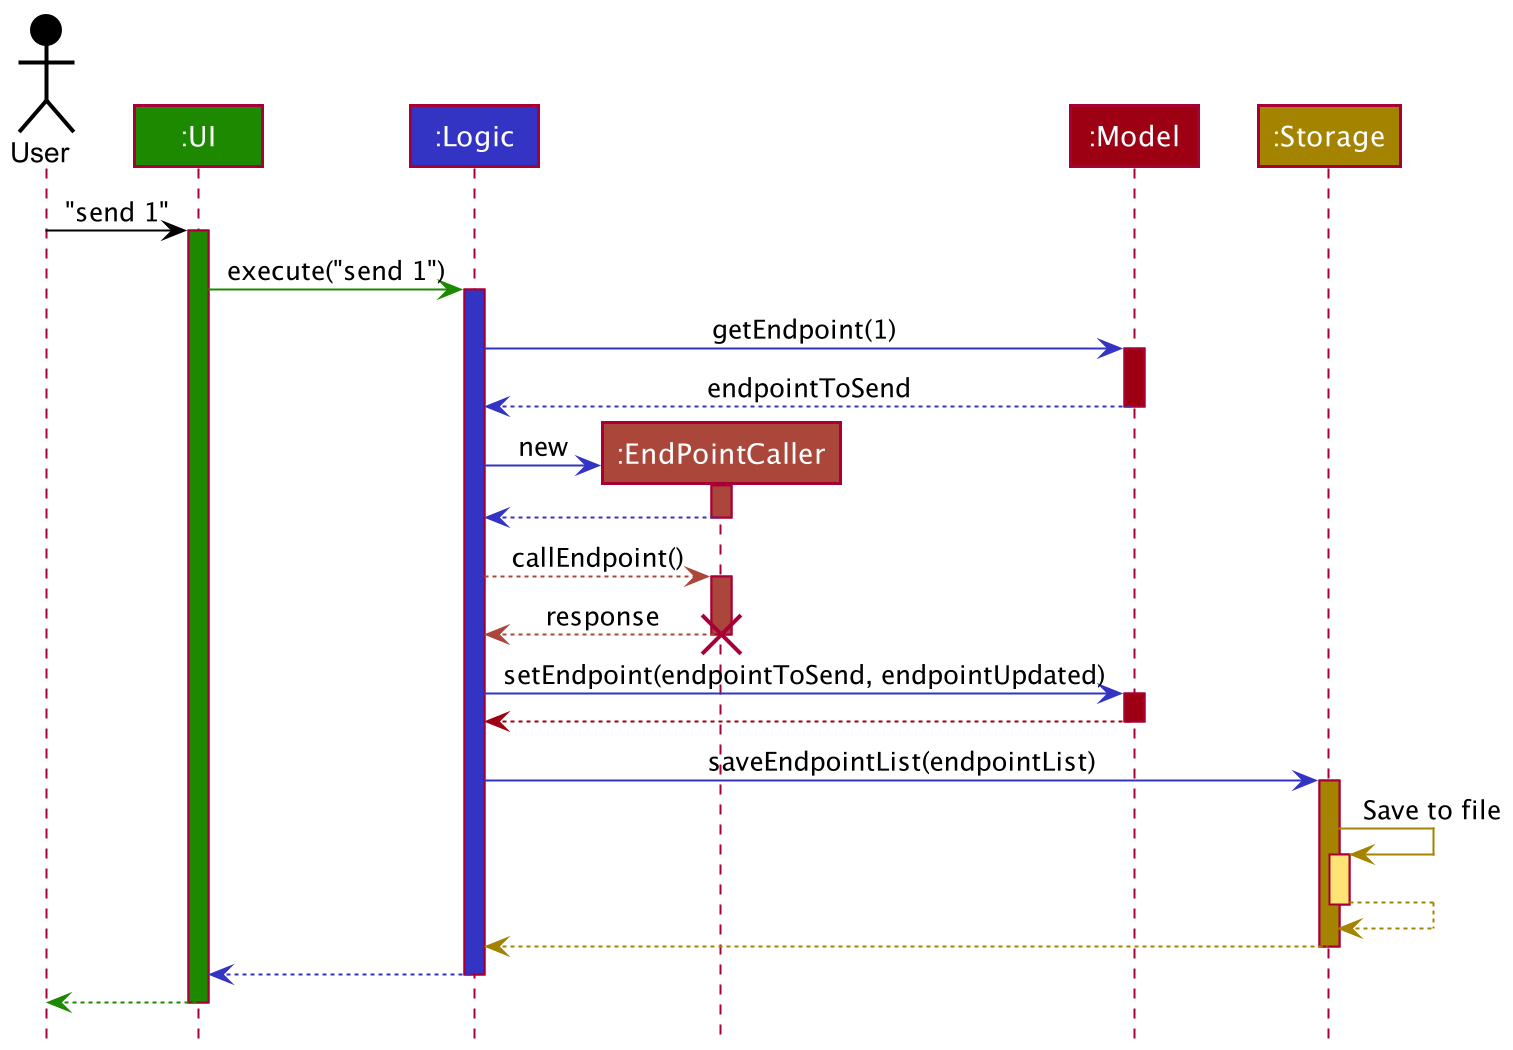

The diagram above was rendered by PlantUML. Its source (embedded in the PNG):
@startuml
!include style.puml

Actor User as user USER_COLOR
Participant ":UI" as ui UI_COLOR
Participant ":Logic" as logic LOGIC_COLOR
Participant ":EndPointCaller" as endpointCaller ENDPOINTCALLER_COLOR
Participant ":Model" as model MODEL_COLOR
Participant ":Storage" as storage STORAGE_COLOR

user -[USER_COLOR]> ui : "send 1"
activate ui UI_COLOR

ui -[UI_COLOR]> logic : execute("send 1")
activate logic LOGIC_COLOR

logic -[LOGIC_COLOR]> model : getEndpoint(1)
activate model MODEL_COLOR
return endpointToSend

create endpointCaller
logic -[LOGIC_COLOR]> endpointCaller : new
activate endpointCaller ENDPOINTCALLER_COLOR

return

logic -[ENDPOINTCALLER_COLOR]--> endpointCaller : callEndpoint()
activate endpointCaller ENDPOINTCALLER_COLOR
return response
deactivate endpointCaller ENDPOINTCALLER_COLOR
destroy endpointCaller

logic -[LOGIC_COLOR]> model : setEndpoint(endpointToSend, endpointUpdated)
activate model MODEL_COLOR

model -[MODEL_COLOR]-> logic
deactivate model

logic -[LOGIC_COLOR]> storage : saveEndpointList(endpointList)
activate storage STORAGE_COLOR

storage -[STORAGE_COLOR]> storage : Save to file
activate storage STORAGE_COLOR_T1
storage --[STORAGE_COLOR]> storage
deactivate storage

storage --[STORAGE_COLOR]> logic
deactivate storage

logic --[LOGIC_COLOR]> ui
deactivate logic

ui--[UI_COLOR]> user
deactivate ui
@enduml